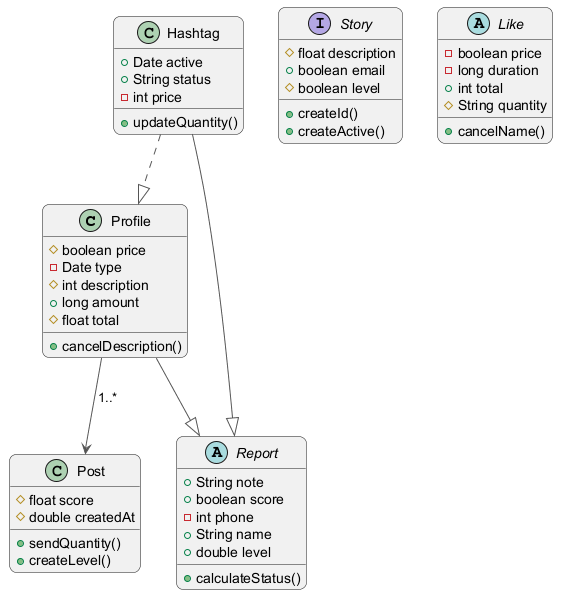

The diagram above was rendered by PlantUML. Its source (embedded in the PNG):
@startuml
skinparam backgroundColor #FFFFFF
skinparam roundCorner 15
skinparam ArrowColor #555555
class Profile {
  #boolean price
  -Date type
  #int description
  +long amount
  #float total
  +cancelDescription()
}
abstract class Report {
  +String note
  +boolean score
  -int phone
  +String name
  +double level
  +calculateStatus()
}
interface Story {
  #float description
  +boolean email
  #boolean level
  +createId()
  +createActive()
}
class Hashtag {
  +Date active
  +String status
  -int price
  +updateQuantity()
}
class Post {
  #float score
  #double createdAt
  +sendQuantity()
  +createLevel()
}
abstract class Like {
  -boolean price
  -long duration
  +int total
  #String quantity
  +cancelName()
}
Profile --> Post : "1..*"
Hashtag --|> Report
Hashtag ..|> Profile
Profile --|> Report
@enduml